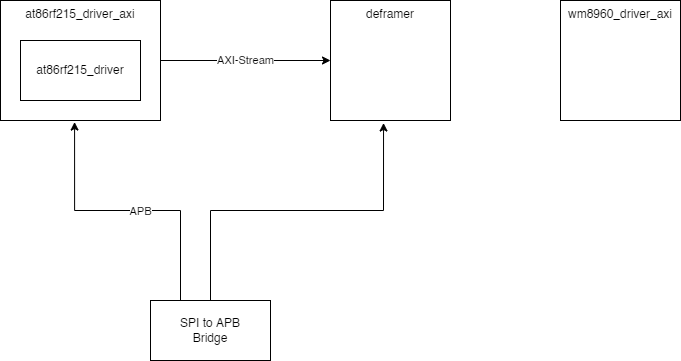

The diagram above was exported from draw.io. Its source (the exported page's mxGraphModel, read from the mxfile embedded in the PNG):
<mxGraphModel dx="1102" dy="857" grid="1" gridSize="10" guides="1" tooltips="1" connect="1" arrows="1" fold="1" page="1" pageScale="1" pageWidth="1100" pageHeight="850" math="0" shadow="0">
  <root>
    <mxCell id="0" />
    <mxCell id="1" parent="0" />
    <mxCell id="CVsHn0ikMP9fqagFRAim-4" value="at86rf215_driver_axi" style="rounded=0;whiteSpace=wrap;html=1;verticalAlign=top;" vertex="1" parent="1">
      <mxGeometry x="230" y="220" width="160" height="120" as="geometry" />
    </mxCell>
    <mxCell id="CVsHn0ikMP9fqagFRAim-3" value="AXI-Stream" style="edgeStyle=orthogonalEdgeStyle;rounded=0;orthogonalLoop=1;jettySize=auto;html=1;exitX=1;exitY=0.5;exitDx=0;exitDy=0;" edge="1" parent="1" source="CVsHn0ikMP9fqagFRAim-4">
      <mxGeometry relative="1" as="geometry">
        <mxPoint x="560" y="280" as="targetPoint" />
        <mxPoint x="430" y="290" as="sourcePoint" />
      </mxGeometry>
    </mxCell>
    <mxCell id="CVsHn0ikMP9fqagFRAim-1" value="at86rf215_driver" style="rounded=0;whiteSpace=wrap;html=1;" vertex="1" parent="1">
      <mxGeometry x="250" y="260" width="120" height="60" as="geometry" />
    </mxCell>
    <mxCell id="CVsHn0ikMP9fqagFRAim-5" style="edgeStyle=orthogonalEdgeStyle;rounded=0;orthogonalLoop=1;jettySize=auto;html=1;exitX=0.25;exitY=0;exitDx=0;exitDy=0;entryX=0.463;entryY=1.013;entryDx=0;entryDy=0;entryPerimeter=0;" edge="1" parent="1" source="CVsHn0ikMP9fqagFRAim-2" target="CVsHn0ikMP9fqagFRAim-4">
      <mxGeometry relative="1" as="geometry" />
    </mxCell>
    <mxCell id="CVsHn0ikMP9fqagFRAim-6" value="APB" style="edgeLabel;html=1;align=center;verticalAlign=middle;resizable=0;points=[];" vertex="1" connectable="0" parent="CVsHn0ikMP9fqagFRAim-5">
      <mxGeometry x="0.2343" y="-3" relative="1" as="geometry">
        <mxPoint x="44" y="3" as="offset" />
      </mxGeometry>
    </mxCell>
    <mxCell id="CVsHn0ikMP9fqagFRAim-8" style="edgeStyle=orthogonalEdgeStyle;rounded=0;orthogonalLoop=1;jettySize=auto;html=1;exitX=0.5;exitY=0;exitDx=0;exitDy=0;entryX=0.442;entryY=1.021;entryDx=0;entryDy=0;entryPerimeter=0;" edge="1" parent="1" source="CVsHn0ikMP9fqagFRAim-2" target="CVsHn0ikMP9fqagFRAim-7">
      <mxGeometry relative="1" as="geometry" />
    </mxCell>
    <mxCell id="CVsHn0ikMP9fqagFRAim-2" value="SPI to APB&lt;br&gt;Bridge" style="rounded=0;whiteSpace=wrap;html=1;" vertex="1" parent="1">
      <mxGeometry x="380" y="520" width="120" height="60" as="geometry" />
    </mxCell>
    <mxCell id="CVsHn0ikMP9fqagFRAim-7" value="deframer" style="rounded=0;whiteSpace=wrap;html=1;verticalAlign=top;" vertex="1" parent="1">
      <mxGeometry x="560" y="220" width="120" height="120" as="geometry" />
    </mxCell>
    <mxCell id="CVsHn0ikMP9fqagFRAim-9" value="wm8960_driver_axi" style="rounded=0;whiteSpace=wrap;html=1;verticalAlign=top;" vertex="1" parent="1">
      <mxGeometry x="790" y="220" width="120" height="120" as="geometry" />
    </mxCell>
  </root>
</mxGraphModel>